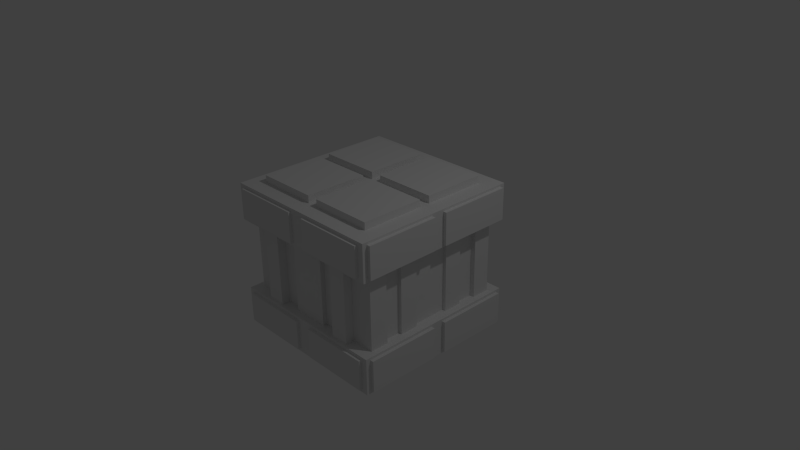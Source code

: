 # Source: crate.blend  (saved by Blender 2.73.0; exported with 4.5.12 LTS)
import bpy
from mathutils import Matrix  # noqa: F401  (used for matrix-valued properties, if any)

bpy.ops.wm.read_factory_settings(use_empty=True)
scene = bpy.context.scene
scene.name = 'Scene'

# ---- collections
col_collection_1 = bpy.data.collections.new('Collection 1'); scene.collection.children.link(col_collection_1)

# ---- materials (node trees are filled in below, after node groups)
mat_material = bpy.data.materials.new('Material')
mat_material.alpha_threshold = 0.0
mat_material.use_transparent_shadow = False
mat_material.roughness = 0.5
mat_material.line_color = (0.0, 0.0, 0.0, 1.0)

# ---- material node trees

# ---- world
world_world = bpy.data.worlds.new('World'); scene.world = world_world
world_world.color = (0.05088, 0.05088, 0.05088)
world_world.use_sun_shadow = False
world_world.sun_shadow_jitter_overblur = 0.0
world_world.cycles.sampling_method = 'MANUAL'
world_world.cycles.sample_map_resolution = 256

# ---- cameras
cam_camera = bpy.data.cameras.new('Camera')
cam_camera.clip_end = 100.0
cam_camera.lens = 35.0
cam_camera.sensor_width = 32.0
cam_camera.sensor_height = 18.0
cam_camera.ortho_scale = 7.314
cam_camera.dof.focus_distance = 0.0
cam_camera.dof.aperture_fstop = 128.0

# ---- lights
light_lamp = bpy.data.lights.new('Lamp', 'POINT')
light_lamp.transmission_factor = 0.0
light_lamp.cutoff_distance = 30.0
light_lamp.energy = 100.0
light_lamp.shadow_buffer_clip_start = 1.001
light_lamp.shadow_soft_size = 0.1
light_lamp.shadow_maximum_resolution = 0.006
light_lamp.use_absolute_resolution = True
light_lamp.cycles.use_multiple_importance_sampling = False

# ---- meshes
me_crate = bpy.data.meshes.new('Crate')
me_crate.from_pydata([(-1.0, 1.0, -1.0), (-0.5, 1.0, -1.0), (-1.0, 0.5, -1.0), (-1.0, 1.0, -0.5), (-0.5, 1.0, -0.5), (-1.0, 0.5, -0.5), (-0.9251, 0.9251, -1.1), (-1.0, 1.158, -1.0), (-0.5, 1.158, -1.0), (-1.0, 1.158, -0.5), (-0.5, 1.158, -0.5), (-1.148, 1.0, -1.0), (-1.148, 0.5, -1.0), (-1.148, 1.0, -0.5), (-1.148, 0.5, -0.5), (-1.148, 1.158, -1.0), (-1.148, 1.158, -0.5), (-1.0, 1.0, -0.25), (-0.75, 1.0, -0.5), (-0.25, 1.0, -0.5), (-0.5, 1.0, -0.25), (-1.0, 0.75, -0.5), (-1.0, 0.25, -0.5), (-1.0, 0.5, -0.25), (-1.0, 0.25, -0.25), (-1.0, 0.75, -0.25), (-0.25, 1.0, -0.25), (-0.75, 1.0, -0.25), (-0.25, 1.06, -0.5), (-0.25, 1.06, -0.25), (-0.5, 1.12, -0.5), (-0.75, 1.12, -0.5), (-0.5, 1.12, -0.25), (-0.75, 1.12, -0.25), (-1.067, 1.0, -0.5), (-1.067, 1.0, -0.25), (-1.067, 0.75, -0.5), (-1.067, 0.75, -0.25), (-1.046, 0.5, -0.5), (-1.046, 0.25, -0.5), (-1.046, 0.5, -0.25), (-1.046, 0.25, -0.25), (-0.9408, 1.158, -0.9562), (-0.116, 1.158, -0.9562), (-0.5284, 1.158, -0.9562), (-0.9408, 1.158, -0.5438), (-0.116, 1.158, -0.5438), (-0.5284, 1.158, -0.5438), (-1.063, 1.158, -0.9562), (-1.063, 1.158, -0.5438), (-0.9408, 1.199, -0.9562), (-0.116, 1.199, -0.9562), (-0.5284, 1.199, -0.9562), (-0.9408, 1.199, -0.5438), (-0.116, 1.199, -0.5438), (-0.5284, 1.199, -0.5438), (-1.063, 1.199, -0.9562), (-1.063, 1.199, -0.5438), (-1.148, 0.9554, -0.9667), (-1.148, 0.08843, -0.9667), (-1.148, 0.5219, -0.9667), (-1.148, 0.9554, -0.5333), (-1.148, 0.08843, -0.5333), (-1.148, 0.5219, -0.5333), (-1.148, 1.093, -0.9667), (-1.148, 1.093, -0.5333), (-1.195, 0.9554, -0.9667), (-1.195, 0.08843, -0.9667), (-1.195, 0.5219, -0.9667), (-1.195, 0.9554, -0.5333), (-1.195, 0.08843, -0.5333), (-1.195, 0.5219, -0.5333), (-1.195, 1.093, -0.9667), (-1.195, 1.093, -0.5333), (-0.9251, 0.9251, -1.0), (-0.07494, 0.9251, -1.0), (-0.5, 0.9251, -1.0), (-0.9251, 0.07494, -1.0), (-0.9251, 0.5, -1.0), (-0.07494, 0.5, -1.0), (-0.07494, 0.07494, -1.0), (-0.5, 0.07494, -1.0), (-0.07494, 0.9251, -1.1), (-0.5, 0.9251, -1.1), (-0.9251, 0.07494, -1.1), (-0.9251, 0.5, -1.1), (-0.07494, 0.5, -1.1), (-0.5, 0.5, -1.1), (-0.07494, 0.07494, -1.1), (-0.5, 0.07494, -1.1), (1.0, 1.0, -1.0), (0.0, 1.0, -1.0), (0.5, 1.0, -1.0), (1.0, 0.5, -1.0), (1.0, 1.0, -0.5), (0.0, 1.0, -0.5), (0.5, 1.0, -0.5), (1.0, 0.5, -0.5), (0.0, 0.5, -1.0), (0.9251, 0.9251, -1.1), (1.0, 1.158, -1.0), (0.0, 1.158, -1.0), (0.5, 1.158, -1.0), (1.0, 1.158, -0.5), (0.0, 1.158, -0.5), (0.5, 1.158, -0.5), (1.148, 1.0, -1.0), (1.148, 0.5, -1.0), (1.148, 1.0, -0.5), (1.148, 0.5, -0.5), (1.148, 1.158, -1.0), (1.148, 1.158, -0.5), (1.0, 1.0, -0.25), (0.75, 1.0, -0.5), (0.25, 1.0, -0.5), (0.0, 1.0, -0.25), (0.5, 1.0, -0.25), (1.0, 0.75, -0.5), (1.0, 0.25, -0.5), (1.0, 0.5, -0.25), (1.0, 0.25, -0.25), (1.0, 0.75, -0.25), (0.25, 1.0, -0.25), (0.75, 1.0, -0.25), (0.0, 1.06, -0.5), (0.25, 1.06, -0.5), (0.0, 1.06, -0.25), (0.25, 1.06, -0.25), (0.5, 1.12, -0.5), (0.75, 1.12, -0.5), (0.5, 1.12, -0.25), (0.75, 1.12, -0.25), (1.067, 1.0, -0.5), (1.067, 1.0, -0.25), (1.067, 0.75, -0.5), (1.067, 0.75, -0.25), (1.046, 0.5, -0.5), (1.046, 0.25, -0.5), (1.046, 0.5, -0.25), (1.046, 0.25, -0.25), (0.9408, 1.158, -0.9562), (0.116, 1.158, -0.9562), (0.5284, 1.158, -0.9562), (0.9408, 1.158, -0.5438), (0.116, 1.158, -0.5438), (0.5284, 1.158, -0.5438), (1.063, 1.158, -0.9562), (1.063, 1.158, -0.5438), (0.9408, 1.199, -0.9562), (0.116, 1.199, -0.9562), (0.5284, 1.199, -0.9562), (0.9408, 1.199, -0.5438), (0.116, 1.199, -0.5438), (0.5284, 1.199, -0.5438), (1.063, 1.199, -0.9562), (1.063, 1.199, -0.5438), (1.148, 0.9554, -0.9667), (1.148, 0.08843, -0.9667), (1.148, 0.5219, -0.9667), (1.148, 0.9554, -0.5333), (1.148, 0.08843, -0.5333), (1.148, 0.5219, -0.5333), (1.148, 1.093, -0.9667), (1.148, 1.093, -0.5333), (1.195, 0.9554, -0.9667), (1.195, 0.08843, -0.9667), (1.195, 0.5219, -0.9667), (1.195, 0.9554, -0.5333), (1.195, 0.08843, -0.5333), (1.195, 0.5219, -0.5333), (1.195, 1.093, -0.9667), (1.195, 1.093, -0.5333), (0.9251, 0.9251, -1.0), (0.07494, 0.9251, -1.0), (0.5, 0.9251, -1.0), (0.9251, 0.07494, -1.0), (0.9251, 0.5, -1.0), (0.07494, 0.5, -1.0), (0.07494, 0.07494, -1.0), (0.5, 0.07494, -1.0), (0.07494, 0.9251, -1.1), (0.5, 0.9251, -1.1), (0.9251, 0.07494, -1.1), (0.9251, 0.5, -1.1), (0.07494, 0.5, -1.1), (0.5, 0.5, -1.1), (0.07494, 0.07494, -1.1), (0.5, 0.07494, -1.1), (-1.0, -1.0, -1.0), (-0.5, -1.0, -1.0), (-1.0, 0.0, -1.0), (-1.0, -0.5, -1.0), (-1.0, -1.0, -0.5), (-0.5, -1.0, -0.5), (-1.0, 0.0, -0.5), (-1.0, -0.5, -0.5), (-0.9251, -0.9251, -1.1), (-0.5, 0.0, -1.0), (-1.0, -1.158, -1.0), (-0.5, -1.158, -1.0), (-1.0, -1.158, -0.5), (-0.5, -1.158, -0.5), (-1.148, -1.0, -1.0), (-1.148, 0.0, -1.0), (-1.148, -0.5, -1.0), (-1.148, -1.0, -0.5), (-1.148, 0.0, -0.5), (-1.148, -0.5, -0.5), (-1.148, -1.158, -1.0), (-1.148, -1.158, -0.5), (-1.0, -1.0, -0.25), (-0.75, -1.0, -0.5), (-0.25, -1.0, -0.5), (-0.5, -1.0, -0.25), (-1.0, -0.75, -0.5), (-1.0, -0.25, -0.5), (-1.0, 0.0, -0.25), (-1.0, -0.5, -0.25), (-1.0, -0.25, -0.25), (-1.0, -0.75, -0.25), (-0.25, -1.0, -0.25), (-0.75, -1.0, -0.25), (-0.25, -1.06, -0.5), (-0.25, -1.06, -0.25), (-0.5, -1.12, -0.5), (-0.75, -1.12, -0.5), (-0.5, -1.12, -0.25), (-0.75, -1.12, -0.25), (-1.067, -1.0, -0.5), (-1.067, -1.0, -0.25), (-1.067, -0.75, -0.5), (-1.067, -0.75, -0.25), (-1.046, -0.5, -0.5), (-1.046, -0.25, -0.5), (-1.046, -0.5, -0.25), (-1.046, -0.25, -0.25), (-0.9408, -1.158, -0.9562), (-0.116, -1.158, -0.9562), (-0.5284, -1.158, -0.9562), (-0.9408, -1.158, -0.5438), (-0.116, -1.158, -0.5438), (-0.5284, -1.158, -0.5438), (-1.063, -1.158, -0.9562), (-1.063, -1.158, -0.5438), (-0.9408, -1.199, -0.9562), (-0.116, -1.199, -0.9562), (-0.5284, -1.199, -0.9562), (-0.9408, -1.199, -0.5438), (-0.116, -1.199, -0.5438), (-0.5284, -1.199, -0.5438), (-1.063, -1.199, -0.9562), (-1.063, -1.199, -0.5438), (-1.148, -0.9554, -0.9667), (-1.148, -0.08843, -0.9667), (-1.148, -0.5219, -0.9667), (-1.148, -0.9554, -0.5333), (-1.148, -0.08843, -0.5333), (-1.148, -0.5219, -0.5333), (-1.148, -1.093, -0.9667), (-1.148, -1.093, -0.5333), (-1.195, -0.9554, -0.9667), (-1.195, -0.08843, -0.9667), (-1.195, -0.5219, -0.9667), (-1.195, -0.9554, -0.5333), (-1.195, -0.08843, -0.5333), (-1.195, -0.5219, -0.5333), (-1.195, -1.093, -0.9667), (-1.195, -1.093, -0.5333), (-0.9251, -0.9251, -1.0), (-0.07494, -0.9251, -1.0), (-0.5, -0.9251, -1.0), (-0.9251, -0.07494, -1.0), (-0.9251, -0.5, -1.0), (-0.07494, -0.5, -1.0), (-0.07494, -0.07494, -1.0), (-0.5, -0.07494, -1.0), (-0.07494, -0.9251, -1.1), (-0.5, -0.9251, -1.1), (-0.9251, -0.07494, -1.1), (-0.9251, -0.5, -1.1), (-0.07494, -0.5, -1.1), (-0.5, -0.5, -1.1), (-0.07494, -0.07494, -1.1), (-0.5, -0.07494, -1.1), (1.0, -1.0, -1.0), (0.0, -1.0, -1.0), (0.5, -1.0, -1.0), (1.0, 0.0, -1.0), (1.0, -0.5, -1.0), (1.0, -1.0, -0.5), (0.0, -1.0, -0.5), (0.5, -1.0, -0.5), (1.0, 0.0, -0.5), (1.0, -0.5, -0.5), (0.0, -0.5, -1.0), (0.9251, -0.9251, -1.1), (0.0, 0.0, -1.0), (0.5, 0.0, -1.0), (1.0, -1.158, -1.0), (0.0, -1.158, -1.0), (0.5, -1.158, -1.0), (1.0, -1.158, -0.5), (0.0, -1.158, -0.5), (0.5, -1.158, -0.5), (1.148, -1.0, -1.0), (1.148, 0.0, -1.0), (1.148, -0.5, -1.0), (1.148, -1.0, -0.5), (1.148, 0.0, -0.5), (1.148, -0.5, -0.5), (1.148, -1.158, -1.0), (1.148, -1.158, -0.5), (1.0, -1.0, -0.25), (0.75, -1.0, -0.5), (0.25, -1.0, -0.5), (0.0, -1.0, -0.25), (0.5, -1.0, -0.25), (1.0, -0.75, -0.5), (1.0, -0.25, -0.5), (1.0, 0.0, -0.25), (1.0, -0.5, -0.25), (1.0, -0.25, -0.25), (1.0, -0.75, -0.25), (0.25, -1.0, -0.25), (0.75, -1.0, -0.25), (0.0, -1.06, -0.5), (0.25, -1.06, -0.5), (0.0, -1.06, -0.25), (0.25, -1.06, -0.25), (0.5, -1.12, -0.5), (0.75, -1.12, -0.5), (0.5, -1.12, -0.25), (0.75, -1.12, -0.25), (1.067, -1.0, -0.5), (1.067, -1.0, -0.25), (1.067, -0.75, -0.5), (1.067, -0.75, -0.25), (1.046, -0.5, -0.5), (1.046, -0.25, -0.5), (1.046, -0.5, -0.25), (1.046, -0.25, -0.25), (0.9408, -1.158, -0.9562), (0.116, -1.158, -0.9562), (0.5284, -1.158, -0.9562), (0.9408, -1.158, -0.5438), (0.116, -1.158, -0.5438), (0.5284, -1.158, -0.5438), (1.063, -1.158, -0.9562), (1.063, -1.158, -0.5438), (0.9408, -1.199, -0.9562), (0.116, -1.199, -0.9562), (0.5284, -1.199, -0.9562), (0.9408, -1.199, -0.5438), (0.116, -1.199, -0.5438), (0.5284, -1.199, -0.5438), (1.063, -1.199, -0.9562), (1.063, -1.199, -0.5438), (1.148, -0.9554, -0.9667), (1.148, -0.08843, -0.9667), (1.148, -0.5219, -0.9667), (1.148, -0.9554, -0.5333), (1.148, -0.08843, -0.5333), (1.148, -0.5219, -0.5333), (1.148, -1.093, -0.9667), (1.148, -1.093, -0.5333), (1.195, -0.9554, -0.9667), (1.195, -0.08843, -0.9667), (1.195, -0.5219, -0.9667), (1.195, -0.9554, -0.5333), (1.195, -0.08843, -0.5333), (1.195, -0.5219, -0.5333), (1.195, -1.093, -0.9667), (1.195, -1.093, -0.5333), (0.9251, -0.9251, -1.0), (0.07494, -0.9251, -1.0), (0.5, -0.9251, -1.0), (0.9251, -0.07494, -1.0), (0.9251, -0.5, -1.0), (0.07494, -0.5, -1.0), (0.07494, -0.07494, -1.0), (0.5, -0.07494, -1.0), (0.07494, -0.9251, -1.1), (0.5, -0.9251, -1.1), (0.9251, -0.07494, -1.1), (0.9251, -0.5, -1.1), (0.07494, -0.5, -1.1), (0.5, -0.5, -1.1), (0.07494, -0.07494, -1.1), (0.5, -0.07494, -1.1), (-1.0, 1.0, 1.0), (-0.5, 1.0, 1.0), (-1.0, 0.5, 1.0), (-1.0, 1.0, 0.5), (-1.0, 1.0, 0.0), (-0.5, 1.0, 0.0), (-0.5, 1.0, 0.5), (-1.0, 0.5, 0.5), (-1.0, 0.5, 0.0), (-0.9251, 0.9251, 1.1), (-1.0, 1.158, 1.0), (-0.5, 1.158, 1.0), (-1.0, 1.158, 0.5), (-0.5, 1.158, 0.5), (-1.148, 1.0, 1.0), (-1.148, 0.5, 1.0), (-1.148, 1.0, 0.5), (-1.148, 0.5, 0.5), (-1.148, 1.158, 1.0), (-1.148, 1.158, 0.5), (-1.0, 1.0, 0.25), (-0.75, 1.0, 0.0), (-0.25, 1.0, 0.0), (-0.75, 1.0, 0.5), (-0.25, 1.0, 0.5), (-0.5, 1.0, 0.25), (-1.0, 0.75, 0.5), (-1.0, 0.25, 0.5), (-1.0, 0.75, 0.0), (-1.0, 0.25, 0.0), (-1.0, 0.5, 0.25), (-1.0, 0.25, 0.25), (-1.0, 0.75, 0.25), (-0.25, 1.0, 0.25), (-0.75, 1.0, 0.25), (-0.25, 1.06, 0.0), (-0.25, 1.06, 0.5), (-0.25, 1.06, 0.25), (-0.5, 1.12, 0.0), (-0.5, 1.12, 0.5), (-0.75, 1.12, 0.0), (-0.75, 1.12, 0.5), (-0.5, 1.12, 0.25), (-0.75, 1.12, 0.25), (-1.067, 1.0, 0.5), (-1.067, 1.0, 0.0), (-1.067, 1.0, 0.25), (-1.067, 0.75, 0.5), (-1.067, 0.75, 0.0), (-1.067, 0.75, 0.25), (-1.046, 0.5, 0.5), (-1.046, 0.5, 0.0), (-1.046, 0.25, 0.5), (-1.046, 0.25, 0.0), (-1.046, 0.5, 0.25), (-1.046, 0.25, 0.25), (-0.9408, 1.158, 0.9562), (-0.116, 1.158, 0.9562), (-0.5284, 1.158, 0.9562), (-0.9408, 1.158, 0.5438), (-0.116, 1.158, 0.5438), (-0.5284, 1.158, 0.5438), (-1.063, 1.158, 0.9562), (-1.063, 1.158, 0.5438), (-0.9408, 1.199, 0.9562), (-0.116, 1.199, 0.9562), (-0.5284, 1.199, 0.9562), (-0.9408, 1.199, 0.5438), (-0.116, 1.199, 0.5438), (-0.5284, 1.199, 0.5438), (-1.063, 1.199, 0.9562), (-1.063, 1.199, 0.5438), (-1.148, 0.9554, 0.9667), (-1.148, 0.08843, 0.9667), (-1.148, 0.5219, 0.9667), (-1.148, 0.9554, 0.5333), (-1.148, 0.08843, 0.5333), (-1.148, 0.5219, 0.5333), (-1.148, 1.093, 0.9667), (-1.148, 1.093, 0.5333), (-1.195, 0.9554, 0.9667), (-1.195, 0.08843, 0.9667), (-1.195, 0.5219, 0.9667), (-1.195, 0.9554, 0.5333), (-1.195, 0.08843, 0.5333), (-1.195, 0.5219, 0.5333), (-1.195, 1.093, 0.9667), (-1.195, 1.093, 0.5333), (-0.9251, 0.9251, 1.0), (-0.07494, 0.9251, 1.0), (-0.5, 0.9251, 1.0), (-0.9251, 0.07494, 1.0), (-0.9251, 0.5, 1.0), (-0.07494, 0.5, 1.0), (-0.07494, 0.07494, 1.0), (-0.5, 0.07494, 1.0), (-0.07494, 0.9251, 1.1), (-0.5, 0.9251, 1.1), (-0.9251, 0.07494, 1.1), (-0.9251, 0.5, 1.1), (-0.07494, 0.5, 1.1), (-0.5, 0.5, 1.1), (-0.07494, 0.07494, 1.1), (-0.5, 0.07494, 1.1), (1.0, 1.0, 1.0), (0.0, 1.0, 1.0), (0.5, 1.0, 1.0), (1.0, 0.5, 1.0), (1.0, 1.0, 0.5), (1.0, 1.0, 0.0), (0.0, 1.0, 0.0), (0.5, 1.0, 0.0), (0.0, 1.0, 0.5), (0.5, 1.0, 0.5), (1.0, 0.5, 0.5), (1.0, 0.5, 0.0), (0.0, 0.5, 1.0), (0.9251, 0.9251, 1.1), (1.0, 1.158, 1.0), (0.0, 1.158, 1.0), (0.5, 1.158, 1.0), (1.0, 1.158, 0.5), (0.0, 1.158, 0.5), (0.5, 1.158, 0.5), (1.148, 1.0, 1.0), (1.148, 0.5, 1.0), (1.148, 1.0, 0.5), (1.148, 0.5, 0.5), (1.148, 1.158, 1.0), (1.148, 1.158, 0.5), (1.0, 1.0, 0.25), (0.75, 1.0, 0.0), (0.25, 1.0, 0.0), (0.75, 1.0, 0.5), (0.25, 1.0, 0.5), (0.0, 1.0, 0.25), (0.5, 1.0, 0.25), (1.0, 0.75, 0.5), (1.0, 0.25, 0.5), (1.0, 0.75, 0.0), (1.0, 0.25, 0.0), (1.0, 0.5, 0.25), (1.0, 0.25, 0.25), (1.0, 0.75, 0.25), (0.25, 1.0, 0.25), (0.75, 1.0, 0.25), (0.0, 1.06, 0.0), (0.0, 1.06, 0.5), (0.25, 1.06, 0.0), (0.25, 1.06, 0.5), (0.0, 1.06, 0.25), (0.25, 1.06, 0.25), (0.5, 1.12, 0.0), (0.5, 1.12, 0.5), (0.75, 1.12, 0.0), (0.75, 1.12, 0.5), (0.5, 1.12, 0.25), (0.75, 1.12, 0.25), (1.067, 1.0, 0.5), (1.067, 1.0, 0.0), (1.067, 1.0, 0.25), (1.067, 0.75, 0.5), (1.067, 0.75, 0.0), (1.067, 0.75, 0.25), (1.046, 0.5, 0.5), (1.046, 0.5, 0.0), (1.046, 0.25, 0.5), (1.046, 0.25, 0.0), (1.046, 0.5, 0.25), (1.046, 0.25, 0.25), (0.9408, 1.158, 0.9562), (0.116, 1.158, 0.9562), (0.5284, 1.158, 0.9562), (0.9408, 1.158, 0.5438), (0.116, 1.158, 0.5438), (0.5284, 1.158, 0.5438), (1.063, 1.158, 0.9562), (1.063, 1.158, 0.5438), (0.9408, 1.199, 0.9562), (0.116, 1.199, 0.9562), (0.5284, 1.199, 0.9562), (0.9408, 1.199, 0.5438), (0.116, 1.199, 0.5438), (0.5284, 1.199, 0.5438), (1.063, 1.199, 0.9562), (1.063, 1.199, 0.5438), (1.148, 0.9554, 0.9667), (1.148, 0.08843, 0.9667), (1.148, 0.5219, 0.9667), (1.148, 0.9554, 0.5333), (1.148, 0.08843, 0.5333), (1.148, 0.5219, 0.5333), (1.148, 1.093, 0.9667), (1.148, 1.093, 0.5333), (1.195, 0.9554, 0.9667), (1.195, 0.08843, 0.9667), (1.195, 0.5219, 0.9667), (1.195, 0.9554, 0.5333), (1.195, 0.08843, 0.5333), (1.195, 0.5219, 0.5333), (1.195, 1.093, 0.9667), (1.195, 1.093, 0.5333), (0.9251, 0.9251, 1.0), (0.07494, 0.9251, 1.0), (0.5, 0.9251, 1.0), (0.9251, 0.07494, 1.0), (0.9251, 0.5, 1.0), (0.07494, 0.5, 1.0), (0.07494, 0.07494, 1.0), (0.5, 0.07494, 1.0), (0.07494, 0.9251, 1.1), (0.5, 0.9251, 1.1), (0.9251, 0.07494, 1.1), (0.9251, 0.5, 1.1), (0.07494, 0.5, 1.1), (0.5, 0.5, 1.1), (0.07494, 0.07494, 1.1), (0.5, 0.07494, 1.1), (-1.0, -1.0, 1.0), (-0.5, -1.0, 1.0), (-1.0, 0.0, 1.0), (-1.0, -0.5, 1.0), (-1.0, -1.0, 0.5), (-1.0, -1.0, 0.0), (-0.5, -1.0, 0.0), (-0.5, -1.0, 0.5), (-1.0, 0.0, 0.5), (-1.0, -0.5, 0.5), (-1.0, 0.0, 0.0), (-1.0, -0.5, 0.0), (-0.9251, -0.9251, 1.1), (-0.5, 0.0, 1.0), (-1.0, -1.158, 1.0), (-0.5, -1.158, 1.0), (-1.0, -1.158, 0.5), (-0.5, -1.158, 0.5), (-1.148, -1.0, 1.0), (-1.148, 0.0, 1.0), (-1.148, -0.5, 1.0), (-1.148, -1.0, 0.5), (-1.148, 0.0, 0.5), (-1.148, -0.5, 0.5), (-1.148, -1.158, 1.0), (-1.148, -1.158, 0.5), (-1.0, -1.0, 0.25), (-0.75, -1.0, 0.0), (-0.25, -1.0, 0.0), (-0.75, -1.0, 0.5), (-0.25, -1.0, 0.5), (-0.5, -1.0, 0.25), (-1.0, -0.75, 0.5), (-1.0, -0.25, 0.5), (-1.0, -0.75, 0.0), (-1.0, -0.25, 0.0), (-1.0, 0.0, 0.25), (-1.0, -0.5, 0.25), (-1.0, -0.25, 0.25), (-1.0, -0.75, 0.25), (-0.25, -1.0, 0.25), (-0.75, -1.0, 0.25), (-0.25, -1.06, 0.0), (-0.25, -1.06, 0.5), (-0.25, -1.06, 0.25), (-0.5, -1.12, 0.0), (-0.5, -1.12, 0.5), (-0.75, -1.12, 0.0), (-0.75, -1.12, 0.5), (-0.5, -1.12, 0.25), (-0.75, -1.12, 0.25), (-1.067, -1.0, 0.5), (-1.067, -1.0, 0.0), (-1.067, -1.0, 0.25), (-1.067, -0.75, 0.5), (-1.067, -0.75, 0.0), (-1.067, -0.75, 0.25), (-1.046, -0.5, 0.5), (-1.046, -0.5, 0.0), (-1.046, -0.25, 0.5), (-1.046, -0.25, 0.0), (-1.046, -0.5, 0.25), (-1.046, -0.25, 0.25), (-0.9408, -1.158, 0.9562), (-0.116, -1.158, 0.9562), (-0.5284, -1.158, 0.9562), (-0.9408, -1.158, 0.5438), (-0.116, -1.158, 0.5438), (-0.5284, -1.158, 0.5438), (-1.063, -1.158, 0.9562), (-1.063, -1.158, 0.5438), (-0.9408, -1.199, 0.9562), (-0.116, -1.199, 0.9562), (-0.5284, -1.199, 0.9562), (-0.9408, -1.199, 0.5438), (-0.116, -1.199, 0.5438), (-0.5284, -1.199, 0.5438), (-1.063, -1.199, 0.9562), (-1.063, -1.199, 0.5438), (-1.148, -0.9554, 0.9667), (-1.148, -0.08843, 0.9667), (-1.148, -0.5219, 0.9667), (-1.148, -0.9554, 0.5333), (-1.148, -0.08843, 0.5333), (-1.148, -0.5219, 0.5333), (-1.148, -1.093, 0.9667), (-1.148, -1.093, 0.5333), (-1.195, -0.9554, 0.9667), (-1.195, -0.08843, 0.9667), (-1.195, -0.5219, 0.9667), (-1.195, -0.9554, 0.5333), (-1.195, -0.08843, 0.5333), (-1.195, -0.5219, 0.5333), (-1.195, -1.093, 0.9667), (-1.195, -1.093, 0.5333), (-0.9251, -0.9251, 1.0), (-0.07494, -0.9251, 1.0), (-0.5, -0.9251, 1.0), (-0.9251, -0.07494, 1.0), (-0.9251, -0.5, 1.0), (-0.07494, -0.5, 1.0), (-0.07494, -0.07494, 1.0), (-0.5, -0.07494, 1.0), (-0.07494, -0.9251, 1.1), (-0.5, -0.9251, 1.1), (-0.9251, -0.07494, 1.1), (-0.9251, -0.5, 1.1), (-0.07494, -0.5, 1.1), (-0.5, -0.5, 1.1), (-0.07494, -0.07494, 1.1), (-0.5, -0.07494, 1.1), (1.0, -1.0, 1.0), (0.0, -1.0, 1.0), (0.5, -1.0, 1.0), (1.0, 0.0, 1.0), (1.0, -0.5, 1.0), (1.0, -1.0, 0.5), (1.0, -1.0, 0.0), (0.0, -1.0, 0.0), (0.5, -1.0, 0.0), (0.0, -1.0, 0.5), (0.5, -1.0, 0.5), (1.0, 0.0, 0.5), (1.0, -0.5, 0.5), (1.0, 0.0, 0.0), (1.0, -0.5, 0.0), (0.0, -0.5, 1.0), (0.9251, -0.9251, 1.1), (0.0, 0.0, 1.0), (0.5, 0.0, 1.0), (1.0, -1.158, 1.0), (0.0, -1.158, 1.0), (0.5, -1.158, 1.0), (1.0, -1.158, 0.5), (0.0, -1.158, 0.5), (0.5, -1.158, 0.5), (1.148, -1.0, 1.0), (1.148, 0.0, 1.0), (1.148, -0.5, 1.0), (1.148, -1.0, 0.5), (1.148, 0.0, 0.5), (1.148, -0.5, 0.5), (1.148, -1.158, 1.0), (1.148, -1.158, 0.5), (1.0, -1.0, 0.25), (0.75, -1.0, 0.0), (0.25, -1.0, 0.0), (0.75, -1.0, 0.5), (0.25, -1.0, 0.5), (0.0, -1.0, 0.25), (0.5, -1.0, 0.25), (1.0, -0.75, 0.5), (1.0, -0.25, 0.5), (1.0, -0.75, 0.0), (1.0, -0.25, 0.0), (1.0, 0.0, 0.25), (1.0, -0.5, 0.25), (1.0, -0.25, 0.25), (1.0, -0.75, 0.25), (0.25, -1.0, 0.25), (0.75, -1.0, 0.25), (0.0, -1.06, 0.0), (0.0, -1.06, 0.5), (0.25, -1.06, 0.0), (0.25, -1.06, 0.5), (0.0, -1.06, 0.25), (0.25, -1.06, 0.25), (0.5, -1.12, 0.0), (0.5, -1.12, 0.5), (0.75, -1.12, 0.0), (0.75, -1.12, 0.5), (0.5, -1.12, 0.25), (0.75, -1.12, 0.25), (1.067, -1.0, 0.5), (1.067, -1.0, 0.0), (1.067, -1.0, 0.25), (1.067, -0.75, 0.5), (1.067, -0.75, 0.0), (1.067, -0.75, 0.25), (1.046, -0.5, 0.5), (1.046, -0.5, 0.0), (1.046, -0.25, 0.5), (1.046, -0.25, 0.0), (1.046, -0.5, 0.25), (1.046, -0.25, 0.25), (0.9408, -1.158, 0.9562), (0.116, -1.158, 0.9562), (0.5284, -1.158, 0.9562), (0.9408, -1.158, 0.5438), (0.116, -1.158, 0.5438), (0.5284, -1.158, 0.5438), (1.063, -1.158, 0.9562), (1.063, -1.158, 0.5438), (0.9408, -1.199, 0.9562), (0.116, -1.199, 0.9562), (0.5284, -1.199, 0.9562), (0.9408, -1.199, 0.5438), (0.116, -1.199, 0.5438), (0.5284, -1.199, 0.5438), (1.063, -1.199, 0.9562), (1.063, -1.199, 0.5438), (1.148, -0.9554, 0.9667), (1.148, -0.08843, 0.9667), (1.148, -0.5219, 0.9667), (1.148, -0.9554, 0.5333), (1.148, -0.08843, 0.5333), (1.148, -0.5219, 0.5333), (1.148, -1.093, 0.9667), (1.148, -1.093, 0.5333), (1.195, -0.9554, 0.9667), (1.195, -0.08843, 0.9667), (1.195, -0.5219, 0.9667), (1.195, -0.9554, 0.5333), (1.195, -0.08843, 0.5333), (1.195, -0.5219, 0.5333), (1.195, -1.093, 0.9667), (1.195, -1.093, 0.5333), (0.9251, -0.9251, 1.0), (0.07494, -0.9251, 1.0), (0.5, -0.9251, 1.0), (0.9251, -0.07494, 1.0), (0.9251, -0.5, 1.0), (0.07494, -0.5, 1.0), (0.07494, -0.07494, 1.0), (0.5, -0.07494, 1.0), (0.07494, -0.9251, 1.1), (0.5, -0.9251, 1.1), (0.9251, -0.07494, 1.1), (0.9251, -0.5, 1.1), (0.07494, -0.5, 1.1), (0.5, -0.5, 1.1), (0.07494, -0.07494, 1.1), (0.5, -0.07494, 1.1)], [], [(4, 19, 95, 104, 10), (27, 18, 3, 17), (26, 19, 4, 20), (104, 101, 43, 46), (21, 25, 37, 36), (3, 9, 16, 13), (22, 24, 41, 39), (197, 190, 77, 81), (296, 197, 81, 80), (91, 98, 79, 75), (98, 296, 80, 79), (15, 16, 49, 48), (16, 9, 45, 49), (3, 18, 4, 10, 9), (7, 0, 11, 15), (91, 1, 8, 101), (1, 0, 7, 8), (16, 15, 64, 65), (13, 16, 65, 61), (15, 11, 58, 64), (194, 22, 5, 14, 206), (5, 21, 3, 13, 14), (2, 190, 203, 12), (0, 2, 12, 11), (24, 418, 442, 41), (194, 216, 24, 22), (216, 617, 418, 24), (25, 417, 437, 37), (5, 23, 25, 21), (23, 397, 417, 25), (411, 26, 20, 394), (26, 411, 424, 29), (19, 26, 29, 28), (410, 27, 17, 393), (27, 410, 429, 33), (18, 27, 33, 31), (535, 126, 29, 424), (126, 124, 28, 29), (95, 19, 28, 124), (427, 32, 33, 429), (32, 30, 31, 33), (20, 4, 30, 32), (4, 18, 31, 30), (394, 20, 32, 427), (37, 437, 434, 35), (36, 37, 35, 34), (17, 3, 34, 35), (3, 21, 36, 34), (393, 17, 35, 434), (41, 442, 440, 40), (39, 41, 40, 38), (397, 23, 40, 440), (23, 5, 38, 40), (5, 22, 39, 38), (46, 43, 51, 54), (48, 49, 57, 56), (49, 45, 53, 57), (10, 104, 46, 47), (9, 10, 47, 45), (101, 8, 44, 43), (8, 7, 42, 44), (7, 15, 48, 42), (53, 50, 56, 57), (55, 52, 50, 53), (54, 51, 52, 55), (47, 46, 54, 55), (45, 47, 55, 53), (43, 44, 52, 51), (44, 42, 50, 52), (42, 48, 56, 50), (65, 64, 72, 73), (61, 65, 73, 69), (64, 58, 66, 72), (203, 206, 62, 59), (206, 14, 63, 62), (14, 13, 61, 63), (12, 203, 59, 60), (11, 12, 60, 58), (68, 71, 69, 66), (67, 70, 71, 68), (66, 69, 73, 72), (59, 62, 70, 67), (62, 63, 71, 70), (63, 61, 69, 71), (60, 59, 67, 68), (58, 60, 68, 66), (81, 77, 84, 89), (80, 81, 89, 88), (75, 79, 86, 82), (79, 80, 88, 86), (190, 2, 78, 77), (1, 91, 75, 76), (2, 0, 74, 78), (0, 1, 76, 74), (83, 87, 85, 6), (87, 89, 84, 85), (82, 86, 87, 83), (86, 88, 89, 87), (77, 78, 85, 84), (76, 75, 82, 83), (78, 74, 6, 85), (74, 76, 83, 6), (96, 105, 104, 95, 114), (123, 112, 94, 113), (122, 116, 96, 114), (95, 104, 101, 91), (104, 144, 141, 101), (117, 134, 135, 121), (94, 108, 111, 103), (118, 137, 139, 120), (297, 179, 175, 287), (296, 178, 179, 297), (91, 173, 177, 98), (98, 177, 178, 296), (110, 146, 147, 111), (111, 147, 143, 103), (94, 103, 105, 96, 113), (100, 110, 106, 90), (91, 101, 102, 92), (92, 102, 100, 90), (111, 163, 162, 110), (108, 159, 163, 111), (110, 162, 156, 106), (292, 308, 109, 97, 118), (97, 109, 108, 94, 117), (93, 107, 305, 287), (90, 106, 107, 93), (120, 139, 556, 529), (292, 118, 120, 319), (319, 120, 529, 731), (121, 135, 551, 528), (97, 117, 121, 119), (119, 121, 528, 504), (521, 500, 116, 122), (122, 127, 537, 521), (114, 125, 127, 122), (520, 498, 112, 123), (123, 131, 543, 520), (113, 129, 131, 123), (535, 537, 127, 126), (126, 127, 125, 124), (115, 126, 124, 95), (95, 124, 125, 114), (499, 535, 126, 115), (541, 543, 131, 130), (130, 131, 129, 128), (116, 130, 128, 96), (96, 128, 129, 113), (500, 541, 130, 116), (135, 133, 548, 551), (134, 132, 133, 135), (112, 133, 132, 94), (94, 132, 134, 117), (498, 548, 133, 112), (139, 138, 554, 556), (137, 136, 138, 139), (504, 554, 138, 119), (119, 138, 136, 97), (97, 136, 137, 118), (144, 152, 149, 141), (146, 154, 155, 147), (147, 155, 151, 143), (105, 145, 144, 104), (103, 143, 145, 105), (101, 141, 142, 102), (102, 142, 140, 100), (100, 140, 146, 110), (151, 155, 154, 148), (153, 151, 148, 150), (152, 153, 150, 149), (145, 153, 152, 144), (143, 151, 153, 145), (141, 149, 150, 142), (142, 150, 148, 140), (140, 148, 154, 146), (163, 171, 170, 162), (159, 167, 171, 163), (162, 170, 164, 156), (305, 157, 160, 308), (308, 160, 161, 109), (109, 161, 159, 108), (107, 158, 157, 305), (106, 156, 158, 107), (166, 164, 167, 169), (165, 166, 169, 168), (164, 170, 171, 167), (157, 165, 168, 160), (160, 168, 169, 161), (161, 169, 167, 159), (158, 166, 165, 157), (156, 164, 166, 158), (179, 187, 182, 175), (178, 186, 187, 179), (173, 180, 184, 177), (177, 184, 186, 178), (287, 175, 176, 93), (92, 174, 173, 91), (93, 176, 172, 90), (90, 172, 174, 92), (181, 99, 183, 185), (185, 183, 182, 187), (180, 181, 185, 184), (184, 185, 187, 186), (175, 182, 183, 176), (174, 181, 180, 173), (176, 183, 99, 172), (172, 99, 181, 174), (193, 201, 302, 290, 212), (221, 210, 192, 211), (220, 213, 193, 212), (302, 240, 237, 299), (214, 230, 231, 219), (192, 205, 209, 200), (215, 233, 235, 218), (197, 275, 271, 190), (296, 274, 275, 197), (285, 269, 273, 294), (294, 273, 274, 296), (208, 242, 243, 209), (209, 243, 239, 200), (192, 200, 201, 193, 211), (198, 208, 202, 188), (285, 299, 199, 189), (189, 199, 198, 188), (209, 259, 258, 208), (205, 255, 259, 209), (208, 258, 252, 202), (190, 203, 206, 194), (194, 206, 207, 195, 215), (195, 207, 205, 192, 214), (191, 204, 203, 190), (188, 202, 204, 191), (218, 235, 667, 642), (194, 215, 218, 216), (216, 218, 642, 617), (219, 231, 662, 641), (195, 214, 219, 217), (217, 219, 641, 618), (635, 613, 213, 220), (220, 223, 649, 635), (212, 222, 223, 220), (634, 612, 210, 221), (221, 227, 654, 634), (211, 225, 227, 221), (768, 649, 223, 327), (327, 223, 222, 325), (290, 325, 222, 212), (652, 654, 227, 226), (226, 227, 225, 224), (213, 226, 224, 193), (193, 224, 225, 211), (613, 652, 226, 213), (231, 229, 659, 662), (230, 228, 229, 231), (210, 229, 228, 192), (192, 228, 230, 214), (612, 659, 229, 210), (235, 234, 665, 667), (233, 232, 234, 235), (618, 665, 234, 217), (217, 234, 232, 195), (195, 232, 233, 215), (240, 248, 245, 237), (242, 250, 251, 243), (243, 251, 247, 239), (201, 241, 240, 302), (200, 239, 241, 201), (299, 237, 238, 199), (199, 238, 236, 198), (198, 236, 242, 208), (247, 251, 250, 244), (249, 247, 244, 246), (248, 249, 246, 245), (241, 249, 248, 240), (239, 247, 249, 241), (237, 245, 246, 238), (238, 246, 244, 236), (236, 244, 250, 242), (259, 267, 266, 258), (255, 263, 267, 259), (258, 266, 260, 252), (203, 253, 256, 206), (206, 256, 257, 207), (207, 257, 255, 205), (204, 254, 253, 203), (202, 252, 254, 204), (262, 260, 263, 265), (261, 262, 265, 264), (260, 266, 267, 263), (253, 261, 264, 256), (256, 264, 265, 257), (257, 265, 263, 255), (254, 262, 261, 253), (252, 260, 262, 254), (275, 283, 278, 271), (274, 282, 283, 275), (269, 276, 280, 273), (273, 280, 282, 274), (190, 271, 272, 191), (189, 270, 269, 285), (191, 272, 268, 188), (188, 268, 270, 189), (277, 196, 279, 281), (281, 279, 278, 283), (276, 277, 281, 280), (280, 281, 283, 282), (271, 278, 279, 272), (270, 277, 276, 269), (272, 279, 196, 268), (268, 196, 277, 270), (291, 314, 290, 302, 303), (324, 313, 289, 312), (323, 314, 291, 316), (290, 285, 299, 302), (302, 299, 342, 345), (317, 322, 336, 335), (289, 301, 311, 307), (318, 321, 340, 338), (297, 287, 376, 380), (296, 297, 380, 379), (285, 294, 378, 374), (294, 296, 379, 378), (310, 311, 348, 347), (311, 301, 344, 348), (289, 313, 291, 303, 301), (298, 284, 304, 310), (285, 286, 300, 299), (286, 284, 298, 300), (311, 310, 363, 364), (307, 311, 364, 360), (310, 304, 357, 363), (287, 292, 308, 305), (292, 318, 293, 309, 308), (293, 317, 289, 307, 309), (288, 287, 305, 306), (284, 288, 306, 304), (321, 761, 789, 340), (292, 319, 321, 318), (319, 731, 761, 321), (322, 760, 784, 336), (293, 320, 322, 317), (320, 732, 760, 322), (753, 323, 316, 726), (323, 753, 770, 328), (314, 323, 328, 326), (752, 324, 312, 724), (324, 752, 776, 332), (313, 324, 332, 330), (768, 327, 328, 770), (327, 325, 326, 328), (315, 290, 325, 327), (290, 314, 326, 325), (725, 315, 327, 768), (774, 331, 332, 776), (331, 329, 330, 332), (316, 291, 329, 331), (291, 313, 330, 329), (726, 316, 331, 774), (336, 784, 781, 334), (335, 336, 334, 333), (312, 289, 333, 334), (289, 317, 335, 333), (724, 312, 334, 781), (340, 789, 787, 339), (338, 340, 339, 337), (732, 320, 339, 787), (320, 293, 337, 339), (293, 318, 338, 337), (345, 342, 350, 353), (347, 348, 356, 355), (348, 344, 352, 356), (303, 302, 345, 346), (301, 303, 346, 344), (299, 300, 343, 342), (300, 298, 341, 343), (298, 310, 347, 341), (352, 349, 355, 356), (354, 351, 349, 352), (353, 350, 351, 354), (346, 345, 353, 354), (344, 346, 354, 352), (342, 343, 351, 350), (343, 341, 349, 351), (341, 347, 355, 349), (364, 363, 371, 372), (360, 364, 372, 368), (363, 357, 365, 371), (305, 308, 361, 358), (308, 309, 362, 361), (309, 307, 360, 362), (306, 305, 358, 359), (304, 306, 359, 357), (367, 370, 368, 365), (366, 369, 370, 367), (365, 368, 372, 371), (358, 361, 369, 366), (361, 362, 370, 369), (362, 360, 368, 370), (359, 358, 366, 367), (357, 359, 367, 365), (380, 376, 383, 388), (379, 380, 388, 387), (374, 378, 385, 381), (378, 379, 387, 385), (287, 288, 377, 376), (286, 285, 374, 375), (288, 284, 373, 377), (284, 286, 375, 373), (382, 386, 384, 295), (386, 388, 383, 384), (381, 385, 386, 382), (385, 387, 388, 386), (376, 377, 384, 383), (375, 374, 381, 382), (377, 373, 295, 384), (373, 375, 382, 295), (395, 402, 511, 501, 413), (423, 409, 392, 412), (422, 414, 395, 413), (511, 449, 446, 508), (415, 436, 438, 421), (392, 405, 408, 401), (416, 441, 444, 420), (620, 484, 480, 609), (735, 483, 484, 620), (494, 478, 482, 505), (505, 482, 483, 735), (407, 451, 452, 408), (408, 452, 448, 401), (392, 401, 402, 395, 412), (399, 407, 403, 389), (494, 508, 400, 390), (390, 400, 399, 389), (408, 468, 467, 407), (405, 464, 468, 408), (407, 467, 461, 403), (615, 629, 406, 396, 416), (396, 406, 405, 392, 415), (391, 404, 626, 609), (389, 403, 404, 391), (420, 444, 442, 418), (615, 416, 420, 643), (643, 420, 418, 617), (421, 438, 437, 417), (396, 415, 421, 419), (419, 421, 417, 397), (411, 394, 414, 422), (422, 426, 424, 411), (413, 425, 426, 422), (410, 393, 409, 423), (423, 432, 429, 410), (412, 430, 432, 423), (535, 424, 426, 539), (539, 426, 425, 536), (501, 536, 425, 413), (411, 424, 535, 499), (427, 429, 432, 431), (431, 432, 430, 428), (414, 431, 428, 395), (395, 428, 430, 412), (410, 429, 427, 394), (394, 427, 431, 414), (438, 435, 434, 437), (436, 433, 435, 438), (409, 435, 433, 392), (417, 437, 434, 393), (392, 433, 436, 415), (393, 434, 435, 409), (444, 443, 440, 442), (441, 439, 443, 444), (397, 440, 443, 419), (419, 443, 439, 396), (418, 442, 440, 397), (396, 439, 441, 416), (449, 457, 454, 446), (451, 459, 460, 452), (452, 460, 456, 448), (402, 450, 449, 511), (401, 448, 450, 402), (508, 446, 447, 400), (400, 447, 445, 399), (399, 445, 451, 407), (456, 460, 459, 453), (458, 456, 453, 455), (457, 458, 455, 454), (450, 458, 457, 449), (448, 456, 458, 450), (446, 454, 455, 447), (447, 455, 453, 445), (445, 453, 459, 451), (468, 476, 475, 467), (464, 472, 476, 468), (467, 475, 469, 461), (626, 462, 465, 629), (629, 465, 466, 406), (406, 466, 464, 405), (404, 463, 462, 626), (403, 461, 463, 404), (471, 469, 472, 474), (470, 471, 474, 473), (469, 475, 476, 472), (462, 470, 473, 465), (465, 473, 474, 466), (466, 474, 472, 464), (463, 471, 470, 462), (461, 469, 471, 463), (484, 492, 487, 480), (483, 491, 492, 484), (478, 485, 489, 482), (482, 489, 491, 483), (609, 480, 481, 391), (390, 479, 478, 494), (391, 481, 477, 389), (389, 477, 479, 390), (486, 398, 488, 490), (490, 488, 487, 492), (485, 486, 490, 489), (489, 490, 492, 491), (480, 487, 488, 481), (479, 486, 485, 478), (481, 488, 398, 477), (477, 398, 486, 479), (502, 523, 501, 511, 512), (534, 522, 497, 519), (533, 523, 502, 525), (501, 494, 508, 511), (511, 508, 560, 563), (526, 532, 552, 550), (497, 510, 518, 515), (527, 531, 558, 555), (736, 721, 594, 598), (735, 736, 598, 597), (494, 505, 596, 592), (505, 735, 597, 596), (517, 518, 566, 565), (518, 510, 562, 566), (497, 522, 502, 512, 510), (507, 493, 513, 517), (494, 495, 509, 508), (495, 493, 507, 509), (518, 517, 581, 582), (515, 518, 582, 578), (517, 513, 575, 581), (729, 527, 503, 516, 747), (503, 526, 497, 515, 516), (496, 721, 744, 514), (493, 496, 514, 513), (531, 529, 556, 558), (729, 762, 531, 527), (762, 731, 529, 531), (532, 528, 551, 552), (503, 530, 532, 526), (530, 504, 528, 532), (521, 533, 525, 500), (533, 521, 537, 540), (523, 533, 540, 538), (520, 534, 519, 498), (534, 520, 543, 546), (522, 534, 546, 544), (535, 539, 540, 537), (539, 536, 538, 540), (524, 501, 536, 539), (501, 523, 538, 536), (521, 499, 535, 537), (499, 524, 539, 535), (541, 545, 546, 543), (545, 542, 544, 546), (525, 502, 542, 545), (502, 522, 544, 542), (520, 500, 541, 543), (500, 525, 545, 541), (552, 551, 548, 549), (550, 552, 549, 547), (519, 497, 547, 549), (528, 498, 548, 551), (497, 526, 550, 547), (498, 519, 549, 548), (558, 556, 554, 557), (555, 558, 557, 553), (504, 530, 557, 554), (530, 503, 553, 557), (529, 504, 554, 556), (503, 527, 555, 553), (563, 560, 568, 571), (565, 566, 574, 573), (566, 562, 570, 574), (512, 511, 563, 564), (510, 512, 564, 562), (508, 509, 561, 560), (509, 507, 559, 561), (507, 517, 565, 559), (570, 567, 573, 574), (572, 569, 567, 570), (571, 568, 569, 572), (564, 563, 571, 572), (562, 564, 572, 570), (560, 561, 569, 568), (561, 559, 567, 569), (559, 565, 573, 567), (582, 581, 589, 590), (578, 582, 590, 586), (581, 575, 583, 589), (744, 747, 579, 576), (747, 516, 580, 579), (516, 515, 578, 580), (514, 744, 576, 577), (513, 514, 577, 575), (585, 588, 586, 583), (584, 587, 588, 585), (583, 586, 590, 589), (576, 579, 587, 584), (579, 580, 588, 587), (580, 578, 586, 588), (577, 576, 584, 585), (575, 577, 585, 583), (598, 594, 601, 606), (597, 598, 606, 605), (592, 596, 603, 599), (596, 597, 605, 603), (721, 496, 595, 594), (495, 494, 592, 593), (496, 493, 591, 595), (493, 495, 593, 591), (600, 604, 602, 506), (604, 606, 601, 602), (599, 603, 604, 600), (603, 605, 606, 604), (594, 595, 602, 601), (593, 592, 599, 600), (595, 591, 506, 602), (591, 593, 600, 506), (614, 637, 727, 741, 624), (648, 636, 611, 633), (647, 637, 614, 638), (741, 738, 671, 674), (639, 646, 663, 661), (611, 623, 632, 628), (640, 645, 669, 666), (620, 609, 705, 709), (735, 620, 709, 708), (719, 733, 707, 703), (733, 735, 708, 707), (631, 632, 677, 676), (632, 623, 673, 677), (611, 636, 614, 624, 623), (621, 607, 625, 631), (719, 608, 622, 738), (608, 607, 621, 622), (632, 631, 692, 693), (628, 632, 693, 689), (631, 625, 686, 692), (609, 615, 629, 626), (615, 640, 616, 630, 629), (616, 639, 611, 628, 630), (610, 609, 626, 627), (607, 610, 627, 625), (645, 642, 667, 669), (615, 643, 645, 640), (643, 617, 642, 645), (646, 641, 662, 663), (616, 644, 646, 639), (644, 618, 641, 646), (635, 647, 638, 613), (647, 635, 649, 651), (637, 647, 651, 650), (634, 648, 633, 612), (648, 634, 654, 657), (636, 648, 657, 655), (768, 772, 651, 649), (772, 769, 650, 651), (727, 637, 650, 769), (635, 725, 768, 649), (652, 656, 657, 654), (656, 653, 655, 657), (638, 614, 653, 656), (614, 636, 655, 653), (634, 613, 652, 654), (613, 638, 656, 652), (663, 662, 659, 660), (661, 663, 660, 658), (633, 611, 658, 660), (641, 612, 659, 662), (611, 639, 661, 658), (612, 633, 660, 659), (669, 667, 665, 668), (666, 669, 668, 664), (618, 644, 668, 665), (644, 616, 664, 668), (642, 618, 665, 667), (616, 640, 666, 664), (674, 671, 679, 682), (676, 677, 685, 684), (677, 673, 681, 685), (624, 741, 674, 675), (623, 624, 675, 673), (738, 622, 672, 671), (622, 621, 670, 672), (621, 631, 676, 670), (681, 678, 684, 685), (683, 680, 678, 681), (682, 679, 680, 683), (675, 674, 682, 683), (673, 675, 683, 681), (671, 672, 680, 679), (672, 670, 678, 680), (670, 676, 684, 678), (693, 692, 700, 701), (689, 693, 701, 697), (692, 686, 694, 700), (626, 629, 690, 687), (629, 630, 691, 690), (630, 628, 689, 691), (627, 626, 687, 688), (625, 627, 688, 686), (696, 699, 697, 694), (695, 698, 699, 696), (694, 697, 701, 700), (687, 690, 698, 695), (690, 691, 699, 698), (691, 689, 697, 699), (688, 687, 695, 696), (686, 688, 696, 694), (709, 705, 712, 717), (708, 709, 717, 716), (703, 707, 714, 710), (707, 708, 716, 714), (609, 610, 706, 705), (608, 719, 703, 704), (610, 607, 702, 706), (607, 608, 704, 702), (711, 715, 713, 619), (715, 717, 712, 713), (710, 714, 715, 711), (714, 716, 717, 715), (705, 706, 713, 712), (704, 703, 710, 711), (706, 702, 619, 713), (702, 704, 711, 619), (728, 742, 741, 727, 755), (767, 751, 723, 754), (766, 757, 728, 755), (727, 741, 738, 719), (741, 796, 793, 738), (758, 783, 785, 765), (723, 746, 750, 740), (759, 788, 791, 764), (736, 831, 827, 721), (735, 830, 831, 736), (719, 825, 829, 733), (733, 829, 830, 735), (749, 798, 799, 750), (750, 799, 795, 740), (723, 740, 742, 728, 754), (737, 749, 743, 718), (719, 738, 739, 720), (720, 739, 737, 718), (750, 815, 814, 749), (746, 811, 815, 750), (749, 814, 808, 743), (721, 744, 747, 729), (729, 747, 748, 730, 759), (730, 748, 746, 723, 758), (722, 745, 744, 721), (718, 743, 745, 722), (764, 791, 789, 761), (729, 759, 764, 762), (762, 764, 761, 731), (765, 785, 784, 760), (730, 758, 765, 763), (763, 765, 760, 732), (753, 726, 757, 766), (766, 773, 770, 753), (755, 771, 773, 766), (752, 724, 751, 767), (767, 779, 776, 752), (754, 777, 779, 767), (768, 770, 773, 772), (772, 773, 771, 769), (756, 772, 769, 727), (727, 769, 771, 755), (753, 770, 768, 725), (725, 768, 772, 756), (774, 776, 779, 778), (778, 779, 777, 775), (757, 778, 775, 728), (728, 775, 777, 754), (752, 776, 774, 726), (726, 774, 778, 757), (785, 782, 781, 784), (783, 780, 782, 785), (751, 782, 780, 723), (760, 784, 781, 724), (723, 780, 783, 758), (724, 781, 782, 751), (791, 790, 787, 789), (788, 786, 790, 791), (732, 787, 790, 763), (763, 790, 786, 730), (761, 789, 787, 732), (730, 786, 788, 759), (796, 804, 801, 793), (798, 806, 807, 799), (799, 807, 803, 795), (742, 797, 796, 741), (740, 795, 797, 742), (738, 793, 794, 739), (739, 794, 792, 737), (737, 792, 798, 749), (803, 807, 806, 800), (805, 803, 800, 802), (804, 805, 802, 801), (797, 805, 804, 796), (795, 803, 805, 797), (793, 801, 802, 794), (794, 802, 800, 792), (792, 800, 806, 798), (815, 823, 822, 814), (811, 819, 823, 815), (814, 822, 816, 808), (744, 809, 812, 747), (747, 812, 813, 748), (748, 813, 811, 746), (745, 810, 809, 744), (743, 808, 810, 745), (818, 816, 819, 821), (817, 818, 821, 820), (816, 822, 823, 819), (809, 817, 820, 812), (812, 820, 821, 813), (813, 821, 819, 811), (810, 818, 817, 809), (808, 816, 818, 810), (831, 839, 834, 827), (830, 838, 839, 831), (825, 832, 836, 829), (829, 836, 838, 830), (721, 827, 828, 722), (720, 826, 825, 719), (722, 828, 824, 718), (718, 824, 826, 720), (833, 734, 835, 837), (837, 835, 834, 839), (832, 833, 837, 836), (836, 837, 839, 838), (827, 834, 835, 828), (826, 833, 832, 825), (828, 835, 734, 824), (824, 734, 833, 826)])
me_crate.materials.append(mat_material)
me_crate.use_remesh_preserve_volume = False
me_crate.use_remesh_preserve_attributes = False
me_crate.use_mirror_vertex_groups = False
me_crate.update()

# ---- objects
ob_crate = bpy.data.objects.new('Crate', me_crate)
ob_lamp = bpy.data.objects.new('Lamp', light_lamp)
ob_camera = bpy.data.objects.new('Camera', cam_camera)

# ---- transforms, parenting, visibility, modifiers, constraints
ob_crate.location = (0.0, 0.0, 0.0)
ob_crate.lock_rotations_4d = False
ob_crate.empty_display_type = 'ARROWS'
ob_crate.lineart.crease_threshold = 0.0
ob_lamp.location = (4.076, 1.005, 5.904)
ob_lamp.rotation_euler = (0.6503, 0.05522, 1.866)
ob_lamp.lock_rotations_4d = False
ob_lamp.empty_display_type = 'ARROWS'
ob_lamp.color = (0.0, 0.0, 0.0, 0.0)
ob_lamp.lineart.crease_threshold = 0.0
ob_camera.location = (7.481, -6.508, 5.344)
ob_camera.rotation_euler = (1.109, 0.01082, 0.8149)
ob_camera.lock_rotations_4d = False
ob_camera.empty_display_type = 'ARROWS'
ob_camera.color = (0.0, 0.0, 0.0, 0.0)
ob_camera.display_type = 'WIRE'
ob_camera.lineart.crease_threshold = 0.0

# ---- collection membership
col_collection_1.objects.link(ob_crate)
col_collection_1.objects.link(ob_lamp)
col_collection_1.objects.link(ob_camera)

# ---- scene / render settings (as saved in the file)
scene.camera = ob_camera
scene.frame_start = 1; scene.frame_end = 250; scene.frame_set(1)
scene.render.engine = 'BLENDER_EEVEE_NEXT'
scene.render.resolution_percentage = 50
scene.render.dither_intensity = 0.0
scene.cycles.use_denoising = False
scene.cycles.samples = 10
scene.cycles.sampling_pattern = 'TABULATED_SOBOL'
scene.cycles.light_sampling_threshold = 0.0
scene.cycles.use_adaptive_sampling = False
scene.cycles.use_light_tree = False
scene.cycles.blur_glossy = 0.0
scene.cycles.pixel_filter_type = 'GAUSSIAN'
scene.cycles.sample_clamp_indirect = 0.0
scene.view_settings.view_transform = 'Standard'
bpy.context.view_layer.update()
